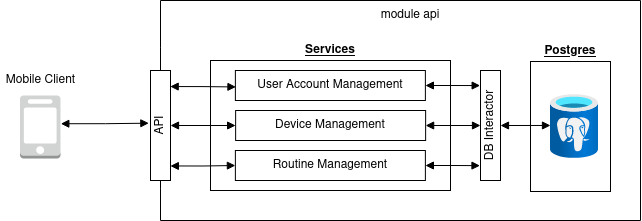

The diagram above was exported from draw.io. Its source (the exported page's mxGraphModel, read from the mxfile embedded in the PNG):
<mxGraphModel dx="1350" dy="663" grid="1" gridSize="10" guides="1" tooltips="1" connect="1" arrows="1" fold="1" page="1" pageScale="1" pageWidth="850" pageHeight="1100" math="0" shadow="0">
  <root>
    <mxCell id="0" />
    <mxCell id="1" parent="0" />
    <mxCell id="2" value="module api" style="shape=module;align=left;spacingLeft=20;align=center;verticalAlign=top;jettyWidth=0;jettyHeight=47;" vertex="1" parent="1">
      <mxGeometry x="240" y="100" width="480" height="220" as="geometry" />
    </mxCell>
    <mxCell id="3" value="&lt;u&gt;&lt;b&gt;Postgres&lt;/b&gt;&lt;/u&gt;" style="rounded=0;whiteSpace=wrap;html=1;align=center;labelPosition=center;verticalLabelPosition=top;verticalAlign=bottom;" vertex="1" parent="1">
      <mxGeometry x="610" y="161" width="80" height="130" as="geometry" />
    </mxCell>
    <mxCell id="4" value="&lt;div align=&quot;center&quot;&gt;&lt;u&gt;&lt;b&gt;Services&lt;/b&gt;&lt;/u&gt;&lt;/div&gt;" style="rounded=0;whiteSpace=wrap;html=1;align=center;labelPosition=center;verticalLabelPosition=top;verticalAlign=bottom;" vertex="1" parent="1">
      <mxGeometry x="290" y="160" width="240" height="130" as="geometry" />
    </mxCell>
    <mxCell id="5" value="API" style="rounded=0;whiteSpace=wrap;html=1;horizontal=0;" vertex="1" parent="1">
      <mxGeometry x="230" y="170" width="20" height="110" as="geometry" />
    </mxCell>
    <mxCell id="6" value="" style="aspect=fixed;html=1;points=[];align=center;image;fontSize=12;image=img/lib/azure2/databases/Azure_Database_PostgreSQL_Server.svg;" vertex="1" parent="1">
      <mxGeometry x="630" y="194" width="48" height="64" as="geometry" />
    </mxCell>
    <mxCell id="7" value="" style="outlineConnect=0;dashed=0;verticalLabelPosition=bottom;verticalAlign=top;align=center;html=1;shape=mxgraph.aws3.mobile_client;fillColor=#D2D3D3;gradientColor=none;" vertex="1" parent="1">
      <mxGeometry x="99.5" y="195" width="40.5" height="63" as="geometry" />
    </mxCell>
    <mxCell id="8" value="&lt;div&gt;Mobile Client&lt;/div&gt;" style="text;html=1;resizable=0;autosize=1;align=center;verticalAlign=middle;points=[];fillColor=none;strokeColor=none;rounded=0;" vertex="1" parent="1">
      <mxGeometry x="79.75" y="170" width="80" height="20" as="geometry" />
    </mxCell>
    <mxCell id="9" value="&lt;div align=&quot;center&quot;&gt;User Account Management&lt;br&gt;&lt;/div&gt;" style="rounded=0;whiteSpace=wrap;html=1;align=center;" vertex="1" parent="1">
      <mxGeometry x="314.88" y="170" width="190" height="30" as="geometry" />
    </mxCell>
    <mxCell id="10" value="&lt;div align=&quot;center&quot;&gt;Device Management&lt;br&gt;&lt;/div&gt;" style="rounded=0;whiteSpace=wrap;html=1;align=center;" vertex="1" parent="1">
      <mxGeometry x="315.13" y="210" width="190" height="30" as="geometry" />
    </mxCell>
    <mxCell id="11" value="&lt;div align=&quot;center&quot;&gt;Routine Management&lt;br&gt;&lt;/div&gt;" style="rounded=0;whiteSpace=wrap;html=1;align=center;" vertex="1" parent="1">
      <mxGeometry x="314.88" y="250" width="190" height="30" as="geometry" />
    </mxCell>
    <mxCell id="12" value="" style="endArrow=block;startArrow=block;endFill=1;startFill=1;html=1;rounded=0;edgeStyle=orthogonalEdgeStyle;exitX=0.984;exitY=0.146;exitDx=0;exitDy=0;exitPerimeter=0;entryX=0.003;entryY=0.548;entryDx=0;entryDy=0;entryPerimeter=0;" edge="1" source="5" target="9" parent="1">
      <mxGeometry width="160" relative="1" as="geometry">
        <mxPoint x="160" y="320" as="sourcePoint" />
        <mxPoint x="320" y="320" as="targetPoint" />
      </mxGeometry>
    </mxCell>
    <mxCell id="13" value="" style="endArrow=block;startArrow=block;endFill=1;startFill=1;html=1;rounded=0;edgeStyle=orthogonalEdgeStyle;exitX=1;exitY=0.5;exitDx=0;exitDy=0;entryX=0;entryY=0.5;entryDx=0;entryDy=0;" edge="1" source="5" target="10" parent="1">
      <mxGeometry width="160" relative="1" as="geometry">
        <mxPoint x="319.67999999999995" y="196.06" as="sourcePoint" />
        <mxPoint x="360.57000000000005" y="196.44" as="targetPoint" />
      </mxGeometry>
    </mxCell>
    <mxCell id="14" value="" style="endArrow=block;startArrow=block;endFill=1;startFill=1;html=1;rounded=0;edgeStyle=orthogonalEdgeStyle;exitX=0.992;exitY=0.868;exitDx=0;exitDy=0;exitPerimeter=0;entryX=0;entryY=0.5;entryDx=0;entryDy=0;" edge="1" source="5" target="11" parent="1">
      <mxGeometry width="160" relative="1" as="geometry">
        <mxPoint x="329.67999999999995" y="206.06" as="sourcePoint" />
        <mxPoint x="370.57000000000005" y="206.44" as="targetPoint" />
      </mxGeometry>
    </mxCell>
    <mxCell id="15" value="" style="endArrow=block;startArrow=block;endFill=1;startFill=1;html=1;rounded=0;edgeStyle=orthogonalEdgeStyle;exitX=1.008;exitY=0.448;exitDx=0;exitDy=0;exitPerimeter=0;entryX=-0.083;entryY=0.479;entryDx=0;entryDy=0;entryPerimeter=0;" edge="1" source="7" target="5" parent="1">
      <mxGeometry width="160" relative="1" as="geometry">
        <mxPoint x="170" y="110" as="sourcePoint" />
        <mxPoint x="230" y="210" as="targetPoint" />
      </mxGeometry>
    </mxCell>
    <mxCell id="16" value="DB Interactor" style="rounded=0;whiteSpace=wrap;html=1;horizontal=0;" vertex="1" parent="1">
      <mxGeometry x="560" y="170" width="20" height="110" as="geometry" />
    </mxCell>
    <mxCell id="17" value="" style="endArrow=block;startArrow=block;endFill=1;startFill=1;html=1;rounded=0;edgeStyle=orthogonalEdgeStyle;exitX=1;exitY=0.5;exitDx=0;exitDy=0;entryX=-0.017;entryY=0.137;entryDx=0;entryDy=0;entryPerimeter=0;" edge="1" source="9" target="16" parent="1">
      <mxGeometry width="160" relative="1" as="geometry">
        <mxPoint x="510" y="184.88" as="sourcePoint" />
        <mxPoint x="540" y="184.88" as="targetPoint" />
      </mxGeometry>
    </mxCell>
    <mxCell id="18" value="" style="endArrow=block;startArrow=block;endFill=1;startFill=1;html=1;rounded=0;edgeStyle=orthogonalEdgeStyle;exitX=1;exitY=0.5;exitDx=0;exitDy=0;entryX=0;entryY=0.5;entryDx=0;entryDy=0;" edge="1" source="10" target="16" parent="1">
      <mxGeometry width="160" relative="1" as="geometry">
        <mxPoint x="510" y="229.91" as="sourcePoint" />
        <mxPoint x="539.66" y="229.98" as="targetPoint" />
      </mxGeometry>
    </mxCell>
    <mxCell id="19" value="" style="endArrow=block;startArrow=block;endFill=1;startFill=1;html=1;rounded=0;edgeStyle=orthogonalEdgeStyle;exitX=1;exitY=0.5;exitDx=0;exitDy=0;entryX=-0.025;entryY=0.865;entryDx=0;entryDy=0;entryPerimeter=0;" edge="1" source="11" target="16" parent="1">
      <mxGeometry width="160" relative="1" as="geometry">
        <mxPoint x="510" y="264.96000000000004" as="sourcePoint" />
        <mxPoint x="539.75" y="264.96000000000004" as="targetPoint" />
      </mxGeometry>
    </mxCell>
    <mxCell id="20" value="" style="endArrow=block;startArrow=block;endFill=1;startFill=1;html=1;rounded=0;edgeStyle=orthogonalEdgeStyle;exitX=1;exitY=0.5;exitDx=0;exitDy=0;entryX=0;entryY=0.484;entryDx=0;entryDy=0;entryPerimeter=0;" edge="1" source="16" target="6" parent="1">
      <mxGeometry width="160" relative="1" as="geometry">
        <mxPoint x="550" y="204.91" as="sourcePoint" />
        <mxPoint x="590" y="225" as="targetPoint" />
      </mxGeometry>
    </mxCell>
  </root>
</mxGraphModel>